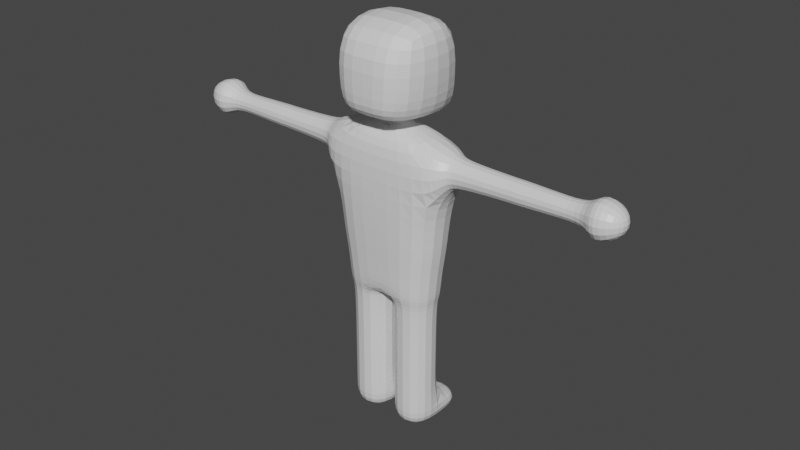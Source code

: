 # Source: Character.blend  (saved by Blender 3.1.7; exported with 4.5.12 LTS)
import bpy
from mathutils import Matrix  # noqa: F401  (used for matrix-valued properties, if any)

bpy.ops.wm.read_factory_settings(use_empty=True)
scene = bpy.context.scene
scene.name = 'Scene'

# ---- collections
col_collection = bpy.data.collections.new('Collection'); scene.collection.children.link(col_collection)

# ---- materials (node trees are filled in below, after node groups)
mat_material = bpy.data.materials.new('Material')
mat_material.alpha_threshold = 0.0
mat_material.use_transparent_shadow = False
mat_material.line_color = (0.0, 0.0, 0.0, 1.0)

# ---- material node trees
mat_material.use_nodes = True; mat_material.node_tree.nodes.clear()
_N = mat_material.node_tree.nodes; _L = mat_material.node_tree.links
n0 = _N.new('ShaderNodeOutputMaterial'); n0.name = 'Material Output'; n0.location = (300, 300)
n1 = _N.new('ShaderNodeBsdfPrincipled'); n1.name = 'Principled BSDF'; n1.location = (10, 300)
n1.distribution = 'GGX'
n1.subsurface_method = 'RANDOM_WALK_SKIN'
n1.inputs[2].default_value = 0.4
n1.inputs[3].default_value = 1.45
n1.inputs[27].default_value = (0.0, 0.0, 0.0, 1.0)
n1.inputs[28].default_value = 1.0
_L.new(n1.outputs[0], n0.inputs[0])
n0.is_active_output = True

# ---- world
world_world = bpy.data.worlds.new('World'); scene.world = world_world
world_world.use_nodes = True; world_world.node_tree.nodes.clear()
_N = world_world.node_tree.nodes; _L = world_world.node_tree.links
n0 = _N.new('ShaderNodeOutputWorld'); n0.name = 'World Output'; n0.location = (300, 300)
n1 = _N.new('ShaderNodeBackground'); n1.name = 'Background'; n1.location = (10, 300)
n1.inputs[0].default_value = (0.05088, 0.05088, 0.05088, 1.0)
_L.new(n1.outputs[0], n0.inputs[0])
n0.is_active_output = True
world_world.color = (0.05088, 0.05088, 0.05088)
world_world.use_sun_shadow = False
world_world.sun_shadow_jitter_overblur = 0.0

# ---- meshes
me_cube = bpy.data.meshes.new('Cube')
me_cube.from_pydata([(0.9318, 0.4286, -2.866), (0.9318, -0.4286, -2.866), (0.0682, -0.4286, -2.866), (0.0, -0.2062, 3.156), (0.0, 0.2062, 3.156), (1.145, 0.5687, 0.6858), (1.145, -0.5687, 0.6858), (0.0, 0.5687, 0.6858), (0.0, -0.5687, 0.6858), (0.0, 0.6253, 1.754), (0.0, -0.6253, 1.754), (1.043, 0.518, 0.1339), (1.043, -0.518, 0.1339), (0.0, 0.518, 0.1339), (0.0, -0.518, 0.1339), (0.9318, 0.4286, -0.5298), (1.0, 0.4968, -0.4616), (0.9318, -0.4286, -0.5298), (1.0, -0.4968, -0.4616), (0.0, 0.4968, -0.4616), (0.0682, 0.4286, -0.5298), (0.0, -0.4968, -0.4616), (0.0682, -0.4286, -0.5298), (0.0682, 0.4286, -2.866), (1.34, 0.3488, 2.7), (0.2439, -0.2062, 3.156), (1.34, -0.3488, 2.7), (0.2439, 0.2062, 3.156), (1.384, 0.3627, 2.016), (1.211, 0.6206, 1.665), (1.384, -0.3627, 2.016), (1.211, -0.6206, 1.665), (4.078, -0.1964, 2.568), (4.078, 0.1964, 2.568), (4.102, 0.2042, 2.183), (4.102, -0.2042, 2.183), (0.0682, 0.4286, -3.365), (0.0682, -0.4286, -3.365), (0.9318, 0.4286, -3.365), (0.9318, -0.4286, -3.365), (0.9318, 0.9602, -2.866), (0.0682, 0.9602, -2.866), (0.9318, 0.9602, -3.365), (0.0682, 0.9602, -3.365), (0.0682, 0.4286, -1.933), (0.9318, 0.4286, -1.933), (0.9318, -0.4286, -1.933), (0.0682, -0.4286, -1.933), (0.9318, 0.4286, -1.79), (0.0682, -0.4286, -1.79), (0.0682, 0.4286, -1.79), (0.9318, -0.4286, -1.79), (0.0682, 0.4286, -2.091), (0.9318, -0.4286, -2.091), (0.9318, 0.4286, -2.091), (0.0682, -0.4286, -2.091), (0.0, -0.6038, 2.816), (0.0, -0.2062, 2.941), (0.0, 0.2062, 2.941), (0.0, 0.6038, 2.816), (0.2439, 0.2062, 2.941), (1.163, 0.5622, 2.831), (0.2439, -0.2062, 2.941), (1.163, -0.5622, 2.831), (2.698, -0.2506, 2.13), (2.668, -0.241, 2.603), (2.668, 0.241, 2.603), (2.698, 0.2506, 2.13), (2.598, -0.2506, 2.13), (2.568, -0.241, 2.602), (2.568, 0.241, 2.602), (2.598, 0.2506, 2.13), (2.786, -0.241, 2.604), (2.816, -0.2506, 2.131), (2.816, 0.2506, 2.131), (2.786, 0.241, 2.604), (1.536, -0.2734, 2.627), (1.536, 0.2734, 2.627), (1.57, -0.2843, 2.091), (1.57, 0.2843, 2.091), (4.249, -0.4823, 2.862), (4.249, 0.4823, 2.862), (4.309, 0.5015, 1.916), (4.309, -0.5015, 1.916), (4.788, -0.213, 2.624), (4.788, 0.213, 2.624), (4.814, 0.2215, 2.207), (4.814, -0.2215, 2.207), (3.459, -0.2263, 2.158), (3.459, 0.2263, 2.158), (3.432, -0.2176, 2.585), (3.432, 0.2176, 2.585), (0.0, 1.132, 3.008), (0.0, -0.8872, 3.234), (0.7792, 1.132, 3.008), (0.7792, -0.8872, 3.234), (0.0, 0.9983, 4.993), (0.0, -0.8872, 4.993), (0.9579, 0.9983, 4.993), (0.9579, -0.8872, 4.993), (0.9578, 0.9983, 3.72), (0.9578, -0.8872, 3.72), (0.0, 0.9983, 3.72), (0.0, -0.8872, 3.72)], [], [(18, 12, 14, 21), (9, 59, 61, 29), (90, 88, 35, 32), (5, 29, 31, 6), (24, 28, 29, 61), (12, 6, 8, 14), (13, 7, 5, 11), (11, 5, 6, 12), (6, 31, 10, 8), (7, 9, 29, 5), (54, 53, 1, 0), (16, 11, 12, 18), (22, 17, 18, 21), (17, 15, 16, 18), (15, 20, 19, 16), (19, 13, 11, 16), (0, 1, 39, 38), (55, 52, 23, 2), (52, 54, 0, 23), (53, 55, 2, 1), (63, 31, 30, 26), (61, 63, 26, 24), (25, 27, 94, 95), (28, 30, 31, 29), (31, 63, 56, 10), (19, 20, 22, 21), (32, 35, 83, 80), (91, 90, 32, 33), (88, 89, 34, 35), (89, 91, 33, 34), (36, 38, 39, 37), (1, 2, 37, 39), (36, 23, 41, 43), (2, 23, 36, 37), (41, 40, 42, 43), (23, 0, 40, 41), (0, 38, 42, 40), (38, 36, 43, 42), (51, 49, 47, 46), (50, 48, 45, 44), (49, 50, 44, 47), (48, 51, 46, 45), (15, 17, 51, 48), (22, 20, 50, 49), (20, 15, 48, 50), (17, 22, 49, 51), (46, 47, 55, 53), (44, 45, 54, 52), (47, 44, 52, 55), (45, 46, 53, 54), (60, 62, 63, 61), (61, 59, 58, 60), (56, 63, 62, 57), (58, 57, 3, 4), (60, 58, 4, 27), (57, 62, 25, 3), (62, 60, 27, 25), (71, 70, 66, 67), (68, 71, 67, 64), (70, 69, 65, 66), (69, 68, 64, 65), (76, 78, 68, 69), (77, 76, 69, 70), (78, 79, 71, 68), (79, 77, 70, 71), (67, 66, 75, 74), (64, 67, 74, 73), (66, 65, 72, 75), (65, 64, 73, 72), (28, 24, 77, 79), (30, 28, 79, 78), (24, 26, 76, 77), (26, 30, 78, 76), (83, 82, 86, 87), (33, 32, 80, 81), (35, 34, 82, 83), (34, 33, 81, 82), (86, 85, 84, 87), (82, 81, 85, 86), (80, 83, 87, 84), (81, 80, 84, 85), (74, 75, 91, 89), (73, 74, 89, 88), (75, 72, 90, 91), (72, 73, 88, 90), (101, 100, 98, 99), (4, 3, 93, 92), (3, 25, 95, 93), (27, 4, 92, 94), (98, 96, 97, 99), (100, 102, 96, 98), (103, 101, 99, 97), (102, 103, 97, 96), (92, 93, 103, 102), (93, 95, 101, 103), (94, 92, 102, 100), (95, 94, 100, 101)])
_uv = me_cube.uv_layers.new(name='UVMap')
_uv.uv.foreach_set('vector', [0.3797, 0.75, 0.4375, 0.75, 0.4375, 0.875, 0.3797, 0.875, 0.5638, 0.375, 0.6186, 0.375, 0.6194, 0.4947, 0.5591, 0.4951, 0.6204, 0.7316, 0.5684, 0.7321, 0.5684, 0.7321, 0.6204, 0.7316, 0.5, 0.5, 0.5582, 0.5, 0.5582, 0.75, 0.5, 0.75, 0.6204, 0.5184, 0.5684, 0.5179, 0.5591, 0.4951, 0.6204, 0.4958, 0.4375, 0.75, 0.5, 0.75, 0.5, 0.875, 0.4375, 0.875, 0.4375, 0.375, 0.5, 0.375, 0.5, 0.5, 0.4375, 0.5, 0.4375, 0.5, 0.5, 0.5, 0.5, 0.75, 0.4375, 0.75, 0.5, 0.75, 0.5584, 0.7538, 0.5638, 0.875, 0.5, 0.875, 0.5, 0.375, 0.5638, 0.375, 0.5584, 0.4962, 0.5, 0.5, 0.3665, 0.5172, 0.3665, 0.7328, 0.3665, 0.7328, 0.3665, 0.5172, 0.3797, 0.5, 0.4375, 0.5, 0.4375, 0.75, 0.3797, 0.75, 0.2585, 0.7328, 0.3665, 0.7328, 0.375, 0.75, 0.25, 0.75, 0.3665, 0.7328, 0.3665, 0.5172, 0.3797, 0.5, 0.3797, 0.75, 0.3665, 0.5172, 0.2585, 0.5172, 0.25, 0.5, 0.375, 0.5, 0.3797, 0.375, 0.4375, 0.375, 0.4375, 0.5, 0.3797, 0.5, 0.3665, 0.5172, 0.3665, 0.7328, 0.3665, 0.7328, 0.3665, 0.5172, 0.2585, 0.7328, 0.2585, 0.5172, 0.2585, 0.5172, 0.2585, 0.7328, 0.2585, 0.5172, 0.3665, 0.5172, 0.3665, 0.5172, 0.2585, 0.5172, 0.3665, 0.7328, 0.2585, 0.7328, 0.2585, 0.7328, 0.3665, 0.7328, 0.6204, 0.7542, 0.5591, 0.7549, 0.5684, 0.7321, 0.6204, 0.7316, 0.6295, 0.4979, 0.6295, 0.7521, 0.6204, 0.7316, 0.6204, 0.5184, 0.6471, 0.7241, 0.6471, 0.5259, 0.6471, 0.5259, 0.6471, 0.7241, 0.5684, 0.5179, 0.5684, 0.7321, 0.5582, 0.75, 0.5582, 0.5, 0.5591, 0.7549, 0.6194, 0.7553, 0.6186, 0.875, 0.5638, 0.875, 0.25, 0.5, 0.2585, 0.5172, 0.2585, 0.7328, 0.25, 0.75, 0.6204, 0.7316, 0.5684, 0.7321, 0.5684, 0.7321, 0.6204, 0.7316, 0.6204, 0.5184, 0.6204, 0.7316, 0.6204, 0.7316, 0.6204, 0.5184, 0.5684, 0.7321, 0.5684, 0.5179, 0.5684, 0.5179, 0.5684, 0.7321, 0.5684, 0.5179, 0.6204, 0.5184, 0.6204, 0.5184, 0.5684, 0.5179, 0.2585, 0.5172, 0.3665, 0.5172, 0.3665, 0.7328, 0.2585, 0.7328, 0.3665, 0.7328, 0.2585, 0.7328, 0.2585, 0.7328, 0.3665, 0.7328, 0.2585, 0.5172, 0.2585, 0.5172, 0.2585, 0.5172, 0.2585, 0.5172, 0.2585, 0.7328, 0.2585, 0.5172, 0.2585, 0.5172, 0.2585, 0.7328, 0.2585, 0.5172, 0.3665, 0.5172, 0.3665, 0.5172, 0.2585, 0.5172, 0.2585, 0.5172, 0.3665, 0.5172, 0.3665, 0.5172, 0.2585, 0.5172, 0.3665, 0.5172, 0.3665, 0.5172, 0.3665, 0.5172, 0.3665, 0.5172, 0.3665, 0.5172, 0.2585, 0.5172, 0.2585, 0.5172, 0.3665, 0.5172, 0.3665, 0.7328, 0.2585, 0.7328, 0.2585, 0.7328, 0.3665, 0.7328, 0.2585, 0.5172, 0.3665, 0.5172, 0.3665, 0.5172, 0.2585, 0.5172, 0.2585, 0.7328, 0.2585, 0.5172, 0.2585, 0.5172, 0.2585, 0.7328, 0.3665, 0.5172, 0.3665, 0.7328, 0.3665, 0.7328, 0.3665, 0.5172, 0.3665, 0.5172, 0.3665, 0.7328, 0.3665, 0.7328, 0.3665, 0.5172, 0.2585, 0.7328, 0.2585, 0.5172, 0.2585, 0.5172, 0.2585, 0.7328, 0.2585, 0.5172, 0.3665, 0.5172, 0.3665, 0.5172, 0.2585, 0.5172, 0.3665, 0.7328, 0.2585, 0.7328, 0.2585, 0.7328, 0.3665, 0.7328, 0.3665, 0.7328, 0.2585, 0.7328, 0.2585, 0.7328, 0.3665, 0.7328, 0.2585, 0.5172, 0.3665, 0.5172, 0.3665, 0.5172, 0.2585, 0.5172, 0.2585, 0.7328, 0.2585, 0.5172, 0.2585, 0.5172, 0.2585, 0.7328, 0.3665, 0.5172, 0.3665, 0.7328, 0.3665, 0.7328, 0.3665, 0.5172, 0.6471, 0.5259, 0.6471, 0.7241, 0.6295, 0.7521, 0.6295, 0.4979, 0.6194, 0.4947, 0.6186, 0.375, 0.625, 0.375, 0.625, 0.4779, 0.6186, 0.875, 0.6194, 0.7553, 0.625, 0.7721, 0.625, 0.875, 0.0, 0.0, 0.0, 0.0, 0.0, 0.0, 0.0, 0.0, 0.625, 0.4779, 0.625, 0.375, 0.625, 0.375, 0.625, 0.4779, 0.625, 0.875, 0.625, 0.7721, 0.625, 0.7721, 0.625, 0.875, 0.6471, 0.7241, 0.6471, 0.5259, 0.6471, 0.5259, 0.6471, 0.7241, 0.5684, 0.5179, 0.6204, 0.5184, 0.6204, 0.5184, 0.5684, 0.5179, 0.5684, 0.7321, 0.5684, 0.5179, 0.5684, 0.5179, 0.5684, 0.7321, 0.6204, 0.5184, 0.6204, 0.7316, 0.6204, 0.7316, 0.6204, 0.5184, 0.6204, 0.7316, 0.5684, 0.7321, 0.5684, 0.7321, 0.6204, 0.7316, 0.6204, 0.7316, 0.5684, 0.7321, 0.5684, 0.7321, 0.6204, 0.7316, 0.6204, 0.5184, 0.6204, 0.7316, 0.6204, 0.7316, 0.6204, 0.5184, 0.5684, 0.7321, 0.5684, 0.5179, 0.5684, 0.5179, 0.5684, 0.7321, 0.5684, 0.5179, 0.6204, 0.5184, 0.6204, 0.5184, 0.5684, 0.5179, 0.5684, 0.5179, 0.6204, 0.5184, 0.6204, 0.5184, 0.5684, 0.5179, 0.5684, 0.7321, 0.5684, 0.5179, 0.5684, 0.5179, 0.5684, 0.7321, 0.6204, 0.5184, 0.6204, 0.7316, 0.6204, 0.7316, 0.6204, 0.5184, 0.6204, 0.7316, 0.5684, 0.7321, 0.5684, 0.7321, 0.6204, 0.7316, 0.5684, 0.5179, 0.6204, 0.5184, 0.6204, 0.5184, 0.5684, 0.5179, 0.5684, 0.7321, 0.5684, 0.5179, 0.5684, 0.5179, 0.5684, 0.7321, 0.6204, 0.5184, 0.6204, 0.7316, 0.6204, 0.7316, 0.6204, 0.5184, 0.6204, 0.7316, 0.5684, 0.7321, 0.5684, 0.7321, 0.6204, 0.7316, 0.5684, 0.7321, 0.5684, 0.5179, 0.5684, 0.5179, 0.5684, 0.7321, 0.6204, 0.5184, 0.6204, 0.7316, 0.6204, 0.7316, 0.6204, 0.5184, 0.5684, 0.7321, 0.5684, 0.5179, 0.5684, 0.5179, 0.5684, 0.7321, 0.5684, 0.5179, 0.6204, 0.5184, 0.6204, 0.5184, 0.5684, 0.5179, 0.5684, 0.5179, 0.6204, 0.5184, 0.6204, 0.7316, 0.5684, 0.7321, 0.5684, 0.5179, 0.6204, 0.5184, 0.6204, 0.5184, 0.5684, 0.5179, 0.6204, 0.7316, 0.5684, 0.7321, 0.5684, 0.7321, 0.6204, 0.7316, 0.6204, 0.5184, 0.6204, 0.7316, 0.6204, 0.7316, 0.6204, 0.5184, 0.5684, 0.5179, 0.6204, 0.5184, 0.6204, 0.5184, 0.5684, 0.5179, 0.5684, 0.7321, 0.5684, 0.5179, 0.5684, 0.5179, 0.5684, 0.7321, 0.6204, 0.5184, 0.6204, 0.7316, 0.6204, 0.7316, 0.6204, 0.5184, 0.6204, 0.7316, 0.5684, 0.7321, 0.5684, 0.7321, 0.6204, 0.7316, 0.6471, 0.7241, 0.6471, 0.5259, 0.6471, 0.5259, 0.6471, 0.7241, 0.0, 0.0, 0.0, 0.0, 0.0, 0.0, 0.0, 0.0, 0.625, 0.875, 0.625, 0.7721, 0.625, 0.7721, 0.625, 0.875, 0.625, 0.4779, 0.625, 0.375, 0.625, 0.375, 0.625, 0.4779, 0.6471, 0.5259, 0.75, 0.5259, 0.75, 0.7241, 0.6471, 0.7241, 0.625, 0.4779, 0.625, 0.375, 0.625, 0.375, 0.625, 0.4779, 0.625, 0.875, 0.625, 0.7721, 0.625, 0.7721, 0.625, 0.875, 0.0, 0.0, 0.0, 0.0, 0.0, 0.0, 0.0, 0.0, 0.0, 0.0, 0.0, 0.0, 0.0, 0.0, 0.0, 0.0, 0.625, 0.875, 0.625, 0.7721, 0.625, 0.7721, 0.625, 0.875, 0.625, 0.4779, 0.625, 0.375, 0.625, 0.375, 0.625, 0.4779, 0.6471, 0.7241, 0.6471, 0.5259, 0.6471, 0.5259, 0.6471, 0.7241])
me_cube.materials.append(mat_material)
me_cube.use_remesh_preserve_volume = False
me_cube.use_remesh_preserve_attributes = False
me_cube.use_mirror_vertex_groups = False
me_cube.update()

# ---- objects
ob_cube = bpy.data.objects.new('Cube', me_cube)

# ---- transforms, parenting, visibility, modifiers, constraints
ob_cube.location = (0.0, 0.0, 0.7588)
ob_cube.scale = (0.2236, 0.2236, 0.2236)
ob_cube.lock_rotations_4d = False
ob_cube.empty_display_type = 'ARROWS'
ob_cube.lineart.crease_threshold = 0.0
_m = ob_cube.modifiers.new('Mirror', 'MIRROR')
_m.use_clip = True
_m = ob_cube.modifiers.new('Subdivision', 'SUBSURF')

# ---- collection membership
col_collection.objects.link(ob_cube)

# ---- scene / render settings (as saved in the file)
scene.frame_start = 1; scene.frame_end = 250; scene.frame_set(1)
scene.render.engine = 'BLENDER_EEVEE_NEXT'
scene.cycles.sampling_pattern = 'TABULATED_SOBOL'
scene.cycles.use_light_tree = False
scene.view_settings.view_transform = 'Filmic'
bpy.context.view_layer.update()

# ---- added for rendering (the .blend has no active camera and no usable light): camera, sun
cam_auto = bpy.data.cameras.new('AutoCamera')
cam_auto.lens = 50.0
cam_auto.sensor_width = 36.0
cam_auto.clip_end = 1000.0
ob_auto_camera = bpy.data.objects.new('AutoCamera', cam_auto)
scene.collection.objects.link(ob_auto_camera)
ob_auto_camera.location = (2.67084, -3.1776, 3.07745)
ob_auto_camera.rotation_euler = (1.09748, -7.21219e-08, 0.694738)
scene.camera = ob_auto_camera
light_auto_sun = bpy.data.lights.new('AutoSun', 'SUN')
light_auto_sun.energy = 3.0
light_auto_sun.angle = 0.0523599
ob_auto_sun = bpy.data.objects.new('AutoSun', light_auto_sun)
scene.collection.objects.link(ob_auto_sun)
ob_auto_sun.rotation_euler = (0.872665, 0.174533, 0.523599)
bpy.context.view_layer.update()
